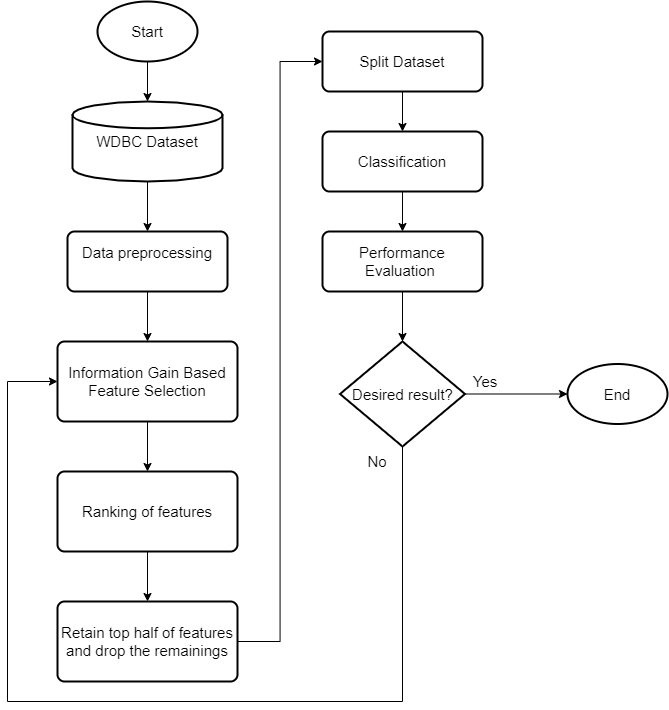

The diagram above was exported from draw.io. Its source (the exported page's mxGraphModel, read from the mxfile embedded in the PNG):
<mxGraphModel dx="1483" dy="867" grid="1" gridSize="10" guides="1" tooltips="1" connect="1" arrows="1" fold="1" page="1" pageScale="1" pageWidth="827" pageHeight="1169" math="0" shadow="0">
  <root>
    <mxCell id="WIyWlLk6GJQsqaUBKTNV-0" />
    <mxCell id="WIyWlLk6GJQsqaUBKTNV-1" parent="WIyWlLk6GJQsqaUBKTNV-0" />
    <mxCell id="-Hz1F2vK7BmpMrG8AT4b-11" style="edgeStyle=orthogonalEdgeStyle;rounded=0;orthogonalLoop=1;jettySize=auto;html=1;exitX=0.5;exitY=1;exitDx=0;exitDy=0;exitPerimeter=0;entryX=0.5;entryY=0;entryDx=0;entryDy=0;entryPerimeter=0;" parent="WIyWlLk6GJQsqaUBKTNV-1" source="-Hz1F2vK7BmpMrG8AT4b-0" target="-Hz1F2vK7BmpMrG8AT4b-8" edge="1">
      <mxGeometry relative="1" as="geometry" />
    </mxCell>
    <mxCell id="-Hz1F2vK7BmpMrG8AT4b-0" value="&lt;font style=&quot;font-size: 15px&quot;&gt;Start&lt;/font&gt;" style="strokeWidth=2;html=1;shape=mxgraph.flowchart.start_1;whiteSpace=wrap;align=center;" parent="WIyWlLk6GJQsqaUBKTNV-1" vertex="1">
      <mxGeometry x="170" y="60" width="100" height="60" as="geometry" />
    </mxCell>
    <mxCell id="-Hz1F2vK7BmpMrG8AT4b-13" style="edgeStyle=orthogonalEdgeStyle;rounded=0;orthogonalLoop=1;jettySize=auto;html=1;exitX=0.5;exitY=1;exitDx=0;exitDy=0;entryX=0.5;entryY=0;entryDx=0;entryDy=0;" parent="WIyWlLk6GJQsqaUBKTNV-1" source="-Hz1F2vK7BmpMrG8AT4b-2" target="-Hz1F2vK7BmpMrG8AT4b-3" edge="1">
      <mxGeometry relative="1" as="geometry" />
    </mxCell>
    <mxCell id="-Hz1F2vK7BmpMrG8AT4b-2" value="&lt;font style=&quot;font-size: 15px&quot;&gt;Data preprocessing&lt;br&gt;&lt;/font&gt;&lt;div style=&quot;text-align: left ; font-size: 15px&quot;&gt;&lt;br&gt;&lt;/div&gt;" style="rounded=1;whiteSpace=wrap;html=1;absoluteArcSize=1;arcSize=14;strokeWidth=2;" parent="WIyWlLk6GJQsqaUBKTNV-1" vertex="1">
      <mxGeometry x="140" y="290" width="160" height="60" as="geometry" />
    </mxCell>
    <mxCell id="obdqyks9aJqenurfYLvP-1" value="" style="edgeStyle=orthogonalEdgeStyle;rounded=0;orthogonalLoop=1;jettySize=auto;html=1;" edge="1" parent="WIyWlLk6GJQsqaUBKTNV-1" source="-Hz1F2vK7BmpMrG8AT4b-3" target="obdqyks9aJqenurfYLvP-0">
      <mxGeometry relative="1" as="geometry" />
    </mxCell>
    <mxCell id="-Hz1F2vK7BmpMrG8AT4b-3" value="&lt;font style=&quot;font-size: 15px&quot;&gt;Information Gain Based Feature Selection&lt;/font&gt;" style="rounded=1;whiteSpace=wrap;html=1;absoluteArcSize=1;arcSize=14;strokeWidth=2;" parent="WIyWlLk6GJQsqaUBKTNV-1" vertex="1">
      <mxGeometry x="130" y="400" width="180" height="80" as="geometry" />
    </mxCell>
    <mxCell id="-Hz1F2vK7BmpMrG8AT4b-15" style="edgeStyle=orthogonalEdgeStyle;rounded=0;orthogonalLoop=1;jettySize=auto;html=1;exitX=0.5;exitY=1;exitDx=0;exitDy=0;entryX=0.5;entryY=0;entryDx=0;entryDy=0;" parent="WIyWlLk6GJQsqaUBKTNV-1" source="-Hz1F2vK7BmpMrG8AT4b-4" target="-Hz1F2vK7BmpMrG8AT4b-5" edge="1">
      <mxGeometry relative="1" as="geometry" />
    </mxCell>
    <mxCell id="-Hz1F2vK7BmpMrG8AT4b-4" value="&lt;font style=&quot;font-size: 15px&quot;&gt;Split Dataset&lt;/font&gt;" style="rounded=1;whiteSpace=wrap;html=1;absoluteArcSize=1;arcSize=14;strokeWidth=2;" parent="WIyWlLk6GJQsqaUBKTNV-1" vertex="1">
      <mxGeometry x="395" y="90" width="160" height="60" as="geometry" />
    </mxCell>
    <mxCell id="-Hz1F2vK7BmpMrG8AT4b-22" style="edgeStyle=orthogonalEdgeStyle;rounded=0;orthogonalLoop=1;jettySize=auto;html=1;exitX=0.5;exitY=1;exitDx=0;exitDy=0;entryX=0.5;entryY=0;entryDx=0;entryDy=0;" parent="WIyWlLk6GJQsqaUBKTNV-1" source="-Hz1F2vK7BmpMrG8AT4b-5" target="-Hz1F2vK7BmpMrG8AT4b-21" edge="1">
      <mxGeometry relative="1" as="geometry" />
    </mxCell>
    <mxCell id="-Hz1F2vK7BmpMrG8AT4b-5" value="&lt;font style=&quot;font-size: 15px&quot;&gt;Classification&lt;/font&gt;" style="rounded=1;whiteSpace=wrap;html=1;absoluteArcSize=1;arcSize=14;strokeWidth=2;" parent="WIyWlLk6GJQsqaUBKTNV-1" vertex="1">
      <mxGeometry x="395" y="190" width="160" height="60" as="geometry" />
    </mxCell>
    <mxCell id="-Hz1F2vK7BmpMrG8AT4b-18" style="edgeStyle=orthogonalEdgeStyle;rounded=0;orthogonalLoop=1;jettySize=auto;html=1;exitX=1;exitY=0.5;exitDx=0;exitDy=0;exitPerimeter=0;" parent="WIyWlLk6GJQsqaUBKTNV-1" source="-Hz1F2vK7BmpMrG8AT4b-7" target="-Hz1F2vK7BmpMrG8AT4b-10" edge="1">
      <mxGeometry relative="1" as="geometry" />
    </mxCell>
    <mxCell id="-Hz1F2vK7BmpMrG8AT4b-24" style="edgeStyle=orthogonalEdgeStyle;rounded=0;orthogonalLoop=1;jettySize=auto;html=1;exitX=0.5;exitY=1;exitDx=0;exitDy=0;exitPerimeter=0;entryX=0;entryY=0.5;entryDx=0;entryDy=0;" parent="WIyWlLk6GJQsqaUBKTNV-1" source="-Hz1F2vK7BmpMrG8AT4b-7" target="-Hz1F2vK7BmpMrG8AT4b-3" edge="1">
      <mxGeometry relative="1" as="geometry">
        <Array as="points">
          <mxPoint x="475" y="760" />
          <mxPoint x="80" y="760" />
          <mxPoint x="80" y="440" />
        </Array>
      </mxGeometry>
    </mxCell>
    <mxCell id="-Hz1F2vK7BmpMrG8AT4b-7" value="&lt;font style=&quot;font-size: 15px&quot;&gt;Desired result?&lt;/font&gt;" style="strokeWidth=2;html=1;shape=mxgraph.flowchart.decision;whiteSpace=wrap;" parent="WIyWlLk6GJQsqaUBKTNV-1" vertex="1">
      <mxGeometry x="412.5" y="400" width="125" height="105" as="geometry" />
    </mxCell>
    <mxCell id="-Hz1F2vK7BmpMrG8AT4b-12" style="edgeStyle=orthogonalEdgeStyle;rounded=0;orthogonalLoop=1;jettySize=auto;html=1;exitX=0.5;exitY=1;exitDx=0;exitDy=0;exitPerimeter=0;entryX=0.5;entryY=0;entryDx=0;entryDy=0;" parent="WIyWlLk6GJQsqaUBKTNV-1" source="-Hz1F2vK7BmpMrG8AT4b-8" target="-Hz1F2vK7BmpMrG8AT4b-2" edge="1">
      <mxGeometry relative="1" as="geometry" />
    </mxCell>
    <mxCell id="-Hz1F2vK7BmpMrG8AT4b-8" value="&lt;font style=&quot;font-size: 15px&quot;&gt;WDBC Dataset&lt;/font&gt;" style="strokeWidth=2;html=1;shape=mxgraph.flowchart.database;whiteSpace=wrap;" parent="WIyWlLk6GJQsqaUBKTNV-1" vertex="1">
      <mxGeometry x="145" y="160" width="150" height="80" as="geometry" />
    </mxCell>
    <mxCell id="-Hz1F2vK7BmpMrG8AT4b-10" value="&lt;font style=&quot;font-size: 15px&quot;&gt;End&lt;/font&gt;" style="strokeWidth=2;html=1;shape=mxgraph.flowchart.start_1;whiteSpace=wrap;" parent="WIyWlLk6GJQsqaUBKTNV-1" vertex="1">
      <mxGeometry x="640" y="422.5" width="100" height="60" as="geometry" />
    </mxCell>
    <mxCell id="-Hz1F2vK7BmpMrG8AT4b-20" value="&lt;font style=&quot;font-size: 15px&quot;&gt;No&lt;/font&gt;" style="text;html=1;strokeColor=none;fillColor=none;align=center;verticalAlign=middle;whiteSpace=wrap;rounded=0;" parent="WIyWlLk6GJQsqaUBKTNV-1" vertex="1">
      <mxGeometry x="430" y="510" width="40" height="20" as="geometry" />
    </mxCell>
    <mxCell id="-Hz1F2vK7BmpMrG8AT4b-23" style="edgeStyle=orthogonalEdgeStyle;rounded=0;orthogonalLoop=1;jettySize=auto;html=1;exitX=0.5;exitY=1;exitDx=0;exitDy=0;entryX=0.5;entryY=0;entryDx=0;entryDy=0;entryPerimeter=0;" parent="WIyWlLk6GJQsqaUBKTNV-1" source="-Hz1F2vK7BmpMrG8AT4b-21" target="-Hz1F2vK7BmpMrG8AT4b-7" edge="1">
      <mxGeometry relative="1" as="geometry" />
    </mxCell>
    <mxCell id="-Hz1F2vK7BmpMrG8AT4b-21" value="&lt;font style=&quot;font-size: 15px&quot;&gt;Performance Evaluation&amp;nbsp;&lt;/font&gt;" style="rounded=1;whiteSpace=wrap;html=1;absoluteArcSize=1;arcSize=14;strokeWidth=2;" parent="WIyWlLk6GJQsqaUBKTNV-1" vertex="1">
      <mxGeometry x="395" y="290" width="160" height="60" as="geometry" />
    </mxCell>
    <mxCell id="-Hz1F2vK7BmpMrG8AT4b-25" value="&lt;font style=&quot;font-size: 15px&quot;&gt;Yes&lt;/font&gt;" style="text;html=1;strokeColor=none;fillColor=none;align=center;verticalAlign=middle;whiteSpace=wrap;rounded=0;" parent="WIyWlLk6GJQsqaUBKTNV-1" vertex="1">
      <mxGeometry x="537.5" y="430" width="40" height="20" as="geometry" />
    </mxCell>
    <mxCell id="obdqyks9aJqenurfYLvP-5" value="" style="edgeStyle=orthogonalEdgeStyle;rounded=0;orthogonalLoop=1;jettySize=auto;html=1;" edge="1" parent="WIyWlLk6GJQsqaUBKTNV-1" source="obdqyks9aJqenurfYLvP-0" target="obdqyks9aJqenurfYLvP-4">
      <mxGeometry relative="1" as="geometry" />
    </mxCell>
    <mxCell id="obdqyks9aJqenurfYLvP-0" value="&lt;font style=&quot;font-size: 15px&quot;&gt;Ranking of features&lt;br&gt;&lt;/font&gt;" style="rounded=1;whiteSpace=wrap;html=1;absoluteArcSize=1;arcSize=14;strokeWidth=2;" vertex="1" parent="WIyWlLk6GJQsqaUBKTNV-1">
      <mxGeometry x="130" y="530" width="180" height="80" as="geometry" />
    </mxCell>
    <mxCell id="obdqyks9aJqenurfYLvP-6" style="edgeStyle=orthogonalEdgeStyle;rounded=0;orthogonalLoop=1;jettySize=auto;html=1;exitX=1;exitY=0.5;exitDx=0;exitDy=0;entryX=0;entryY=0.5;entryDx=0;entryDy=0;" edge="1" parent="WIyWlLk6GJQsqaUBKTNV-1" source="obdqyks9aJqenurfYLvP-4" target="-Hz1F2vK7BmpMrG8AT4b-4">
      <mxGeometry relative="1" as="geometry" />
    </mxCell>
    <mxCell id="obdqyks9aJqenurfYLvP-4" value="&lt;font style=&quot;font-size: 15px&quot;&gt;Retain top half of features and drop the remainings&lt;br&gt;&lt;/font&gt;" style="rounded=1;whiteSpace=wrap;html=1;absoluteArcSize=1;arcSize=14;strokeWidth=2;" vertex="1" parent="WIyWlLk6GJQsqaUBKTNV-1">
      <mxGeometry x="130" y="660" width="180" height="80" as="geometry" />
    </mxCell>
  </root>
</mxGraphModel>